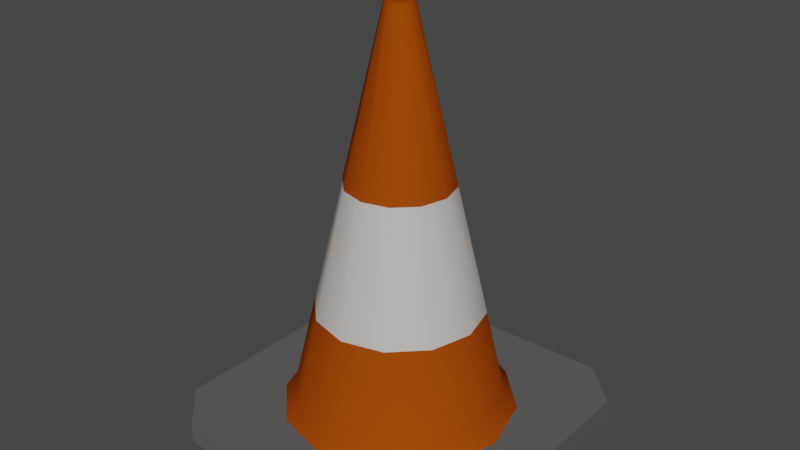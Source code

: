 # Source: TrafficCone_1.blend  (saved by Blender 3.0.42; exported with 4.5.12 LTS)
import bpy
from mathutils import Matrix  # noqa: F401  (used for matrix-valued properties, if any)

bpy.ops.wm.read_factory_settings(use_empty=True)
scene = bpy.context.scene
scene.name = 'Scene'

# ---- collections
col_collection = bpy.data.collections.new('Collection'); scene.collection.children.link(col_collection)

# ---- images (referenced by path relative to the original .blend; pixels are not part of the script)
import os
ASSET_DIR = os.environ.get("B2B_ASSET_DIR", "")  # directory of the original .blend (textures are referenced by path, not embedded)
HERE = os.path.dirname(os.path.abspath(__file__))  # packed textures are extracted next to this script under _unpacked/

def load_image(name, relpath, width, height, colorspace="sRGB"):
    """Load a texture the original file referenced (path relative to the .blend, or extracted next to this script)."""
    p = next((c for c in (os.path.join(HERE, relpath), os.path.join(ASSET_DIR, relpath)) if relpath and os.path.exists(c)), "")
    if p:
        img = bpy.data.images.load(p, check_existing=True)
        img.name = name
    else:  # same state as the original file: an image datablock whose file is absent (Cycles renders it pink)
        img = bpy.data.images.new(name, width, height)
        img.source = "FILE"
        img.filepath = "//" + (relpath or name)
    img.colorspace_settings.name = colorspace
    return img
img_zombie_atlas_png = load_image('Zombie_Atlas.png', '_unpacked/Zombie_Atlas.c15db89b.png', 512, 512, 'sRGB')

# ---- materials (node trees are filled in below, after node groups)
mat_atlas = bpy.data.materials.new('Atlas')
mat_atlas.alpha_threshold = 0.0
mat_atlas.use_transparent_shadow = False
mat_atlas.roughness = 0.5
mat_atlas.specular_intensity = 0.0

# ---- material node trees
mat_atlas.use_nodes = True; mat_atlas.node_tree.nodes.clear()
_N = mat_atlas.node_tree.nodes; _L = mat_atlas.node_tree.links
n0 = _N.new('ShaderNodeBsdfPrincipled'); n0.name = 'Principled BSDF'; n0.location = (376, 740)
n0.width = 150
n0.subsurface_method = 'BURLEY'
n0.inputs[2].default_value = 1.0
n0.inputs[3].default_value = 1.45
n0.inputs[9].default_value = (1.0, 1.0, 1.0)
n0.inputs[13].default_value = 0.0
n0.inputs[27].default_value = (0.0, 0.0, 0.0, 1.0)
n0.inputs[28].default_value = 1.0
n1 = _N.new('ShaderNodeOutputMaterial'); n1.name = 'Material Output'; n1.location = (601, 743)
n1.label = 'Material Out'
n2 = _N.new('ShaderNodeTexImage'); n2.name = 'Image Texture'; n2.location = (90, 690)
n2.width = 140
n2.image = img_zombie_atlas_png
_L.new(n0.outputs[0], n1.inputs[0])
_L.new(n2.outputs[0], n0.inputs[0])
n1.is_active_output = True

# ---- world
world_world = bpy.data.worlds.new('World'); scene.world = world_world
world_world.use_nodes = True; world_world.node_tree.nodes.clear()
_N = world_world.node_tree.nodes; _L = world_world.node_tree.links
n0 = _N.new('ShaderNodeOutputWorld'); n0.name = 'World Output'; n0.location = (300, 300)
n1 = _N.new('ShaderNodeBackground'); n1.name = 'Background'; n1.location = (10, 300)
n1.inputs[0].default_value = (0.05088, 0.05088, 0.05088, 1.0)
_L.new(n1.outputs[0], n0.inputs[0])
n0.is_active_output = True
world_world.color = (0.05088, 0.05088, 0.05088)
world_world.use_sun_shadow = False
world_world.sun_shadow_jitter_overblur = 0.0

# ---- meshes
me_cube_063 = bpy.data.meshes.new('Cube.063')
me_cube_063.from_pydata([(-0.1963, -0.2608, -0.01654), (-0.2608, -0.1963, -0.01654), (-0.2608, -0.1963, 0.01654), (-0.1963, -0.2608, 0.01654), (-0.2608, 0.1963, -0.01654), (-0.1963, 0.2608, -0.01654), (-0.1963, 0.2608, 0.01654), (-0.2608, 0.1963, 0.01654), (0.2608, -0.1963, -0.01654), (0.1963, -0.2608, -0.01654), (0.1963, -0.2608, 0.01654), (0.2608, -0.1963, 0.01654), (0.1963, 0.2608, -0.01654), (0.2608, 0.1963, -0.01654), (0.2608, 0.1963, 0.01654), (0.1963, 0.2608, 0.01654), (7.303e-09, 0.1978, -0.001055), (4.919e-09, 0.02182, 0.6567), (0.09888, 0.1713, -0.001055), (0.01091, 0.0189, 0.6567), (0.1713, 0.09888, -0.001055), (0.0189, 0.01091, 0.6567), (0.1978, -9.514e-10, -0.001055), (0.02182, 8.69e-08, 0.6567), (0.1713, -0.09888, -0.001055), (0.0189, -0.01091, 0.6567), (0.09888, -0.1713, -0.001055), (0.01091, -0.0189, 0.6567), (3.716e-08, -0.1978, -0.001055), (8.214e-09, -0.02182, 0.6567), (-0.09888, -0.1713, -0.001055), (-0.01091, -0.0189, 0.6567), (-0.1713, -0.09888, -0.001055), (-0.0189, -0.01091, 0.6567), (-0.1978, -8.425e-08, -0.001055), (-0.02182, 7.771e-08, 0.6567), (-0.1713, 0.09888, -0.001055), (-0.0189, 0.01091, 0.6567), (-0.09888, 0.1713, -0.001055), (-0.01091, 0.0189, 0.6567), (7.401e-09, 0.1652, 0.04421), (0.08259, 0.143, 0.04421), (0.143, 0.08259, 0.04421), (0.1652, 3.075e-09, 0.04421), (0.143, -0.08259, 0.04421), (0.08259, -0.143, 0.04421), (3.234e-08, -0.1652, 0.04421), (-0.08259, -0.143, 0.04421), (-0.143, -0.08259, 0.04421), (-0.1652, -6.65e-08, 0.04421), (-0.143, 0.08259, 0.04421), (-0.08259, 0.143, 0.04421), (6.832e-09, 0.1323, 0.1846), (6.005e-09, 0.08454, 0.3888), (0.04227, 0.07321, 0.3888), (0.06616, 0.1146, 0.1846), (0.07321, 0.04227, 0.3888), (0.1146, 0.06616, 0.1846), (0.08454, 5.023e-08, 0.3888), (0.1323, 2.229e-08, 0.1846), (0.07321, -0.04227, 0.3888), (0.1146, -0.06616, 0.1846), (0.04227, -0.07321, 0.3888), (0.06616, -0.1146, 0.1846), (1.877e-08, -0.08454, 0.3888), (2.681e-08, -0.1323, 0.1846), (-0.04227, -0.07321, 0.3888), (-0.06616, -0.1146, 0.1846), (-0.07321, -0.04227, 0.3888), (-0.1146, -0.06616, 0.1846), (-0.08454, 1.462e-08, 0.3888), (-0.1323, -3.345e-08, 0.1846), (-0.07321, 0.04227, 0.3888), (-0.1146, 0.06616, 0.1846), (-0.04227, 0.07321, 0.3888), (-0.06616, 0.1146, 0.1846)], [], [(9, 10, 3, 0), (13, 14, 11, 8), (14, 15, 6, 7, 2, 3, 10, 11), (1, 2, 7, 4), (5, 6, 15, 12), (0, 3, 2, 1), (6, 5, 4, 7), (14, 13, 12, 15), (10, 9, 8, 11), (4, 5, 12, 13, 8, 9, 0, 1), (53, 17, 19, 54), (54, 19, 21, 56), (56, 21, 23, 58), (58, 23, 25, 60), (60, 25, 27, 62), (62, 27, 29, 64), (64, 29, 31, 66), (66, 31, 33, 68), (68, 33, 35, 70), (70, 35, 37, 72), (19, 17, 39, 37, 35, 33, 31, 29, 27, 25, 23, 21), (72, 37, 39, 74), (74, 39, 17, 53), (38, 51, 40, 16), (36, 50, 51, 38), (34, 49, 50, 36), (32, 48, 49, 34), (30, 47, 48, 32), (28, 46, 47, 30), (26, 45, 46, 28), (24, 44, 45, 26), (22, 43, 44, 24), (20, 42, 43, 22), (18, 41, 42, 20), (16, 40, 41, 18), (51, 75, 52, 40), (75, 74, 53, 52), (50, 73, 75, 51), (73, 72, 74, 75), (49, 71, 73, 50), (71, 70, 72, 73), (48, 69, 71, 49), (69, 68, 70, 71), (47, 67, 69, 48), (67, 66, 68, 69), (46, 65, 67, 47), (65, 64, 66, 67), (45, 63, 65, 46), (63, 62, 64, 65), (44, 61, 63, 45), (61, 60, 62, 63), (43, 59, 61, 44), (59, 58, 60, 61), (42, 57, 59, 43), (57, 56, 58, 59), (41, 55, 57, 42), (55, 54, 56, 57), (40, 52, 55, 41), (52, 53, 54, 55)])
me_cube_063.polygons.foreach_set('use_smooth', [True] * 59)
_k = set([(0, 1), (0, 3), (0, 9), (1, 2), (1, 4), (2, 3), (2, 7), (3, 10), (4, 5), (4, 7), (5, 6), (5, 12), (6, 7), (6, 15), (8, 9), (8, 11), (8, 13), (9, 10), (10, 11), (11, 14), (12, 13), (12, 15), (13, 14), (14, 15), (17, 19), (17, 39), (19, 21), (21, 23), (23, 25), (25, 27), (27, 29), (29, 31), (31, 33), (33, 35), (35, 37), (37, 39)])
me_cube_063.attributes.new('sharp_edge', 'BOOLEAN', 'EDGE').data.foreach_set('value', [ (min(e.vertices), max(e.vertices)) in _k for e in me_cube_063.edges])
_uv = me_cube_063.uv_layers.new(name='UVMap')
_uv.uv.foreach_set('vector', [0.1079, 0.6725, 0.1079, 0.6725, 0.1079, 0.6725, 0.1079, 0.6725, 0.1079, 0.6725, 0.1079, 0.6725, 0.1079, 0.6725, 0.1079, 0.6725, 0.1079, 0.6725, 0.1079, 0.6725, 0.1079, 0.6725, 0.1079, 0.6725, 0.1079, 0.6725, 0.1079, 0.6725, 0.1079, 0.6725, 0.1079, 0.6725, 0.1079, 0.6725, 0.1079, 0.6725, 0.1079, 0.6725, 0.1079, 0.6725, 0.1079, 0.6725, 0.1079, 0.6725, 0.1079, 0.6725, 0.1079, 0.6725, 0.1079, 0.6725, 0.1079, 0.6725, 0.1079, 0.6725, 0.1079, 0.6725, 0.1079, 0.6725, 0.1079, 0.6725, 0.1079, 0.6725, 0.1079, 0.6725, 0.1079, 0.6725, 0.1079, 0.6725, 0.1079, 0.6725, 0.1079, 0.6725, 0.1079, 0.6725, 0.1079, 0.6725, 0.1079, 0.6725, 0.1079, 0.6725, 0.1079, 0.6725, 0.1079, 0.6725, 0.1079, 0.6725, 0.1079, 0.6725, 0.1079, 0.6725, 0.1079, 0.6725, 0.1079, 0.6725, 0.1079, 0.6725, 0.07812, 0.6734, 0.07812, 0.6734, 0.07812, 0.6734, 0.07813, 0.6734, 0.07813, 0.6734, 0.07812, 0.6734, 0.07812, 0.6734, 0.07812, 0.6734, 0.07812, 0.6734, 0.07812, 0.6734, 0.07812, 0.6734, 0.07812, 0.6734, 0.07812, 0.6734, 0.07812, 0.6734, 0.07812, 0.6734, 0.07812, 0.6734, 0.07812, 0.6734, 0.07812, 0.6734, 0.07813, 0.6734, 0.07812, 0.6734, 0.07812, 0.6734, 0.07813, 0.6734, 0.07812, 0.6734, 0.07812, 0.6734, 0.07812, 0.6734, 0.07812, 0.6734, 0.07812, 0.6734, 0.07812, 0.6734, 0.07812, 0.6734, 0.07812, 0.6734, 0.07812, 0.6734, 0.07812, 0.6734, 0.07812, 0.6734, 0.07812, 0.6734, 0.07812, 0.6734, 0.07812, 0.6734, 0.07812, 0.6734, 0.07812, 0.6734, 0.07812, 0.6734, 0.07812, 0.6734, 0.07812, 0.6734, 0.07812, 0.6734, 0.07812, 0.6734, 0.07812, 0.6734, 0.07812, 0.6734, 0.07812, 0.6734, 0.07812, 0.6734, 0.07812, 0.6734, 0.07812, 0.6734, 0.07812, 0.6734, 0.07812, 0.6734, 0.07812, 0.6734, 0.07812, 0.6734, 0.07812, 0.6734, 0.07812, 0.6734, 0.07812, 0.6734, 0.07812, 0.6734, 0.07812, 0.6734, 0.07812, 0.6734, 0.07812, 0.6734, 0.07812, 0.6734, 0.07812, 0.6734, 0.07812, 0.6734, 0.07812, 0.6734, 0.07812, 0.6734, 0.07812, 0.6734, 0.07812, 0.6734, 0.07812, 0.6734, 0.07812, 0.6734, 0.07812, 0.6734, 0.07812, 0.6734, 0.07812, 0.6734, 0.07812, 0.6734, 0.07812, 0.6734, 0.07812, 0.6734, 0.07812, 0.6734, 0.07812, 0.6734, 0.07812, 0.6734, 0.07812, 0.6734, 0.07812, 0.6734, 0.07812, 0.6734, 0.07812, 0.6734, 0.07812, 0.6734, 0.07812, 0.6734, 0.07812, 0.6734, 0.07813, 0.6734, 0.07812, 0.6734, 0.07812, 0.6734, 0.07812, 0.6734, 0.07813, 0.6734, 0.07813, 0.6734, 0.07812, 0.6734, 0.07813, 0.6734, 0.07812, 0.6734, 0.07813, 0.6734, 0.07812, 0.6734, 0.07813, 0.6734, 0.07812, 0.6734, 0.07812, 0.6734, 0.07812, 0.6734, 0.07812, 0.6734, 0.07812, 0.6734, 0.07812, 0.6734, 0.07813, 0.6734, 0.07812, 0.6734, 0.07812, 0.6734, 0.07812, 0.6734, 0.07812, 0.6734, 0.07812, 0.6734, 0.07812, 0.6734, 0.07812, 0.6734, 0.07812, 0.6734, 0.04809, 0.6739, 0.04809, 0.6739, 0.04809, 0.6739, 0.04809, 0.6739, 0.07812, 0.6734, 0.07812, 0.6734, 0.07812, 0.6734, 0.07812, 0.6734, 0.04809, 0.6739, 0.04809, 0.6739, 0.04809, 0.6739, 0.04809, 0.6739, 0.07812, 0.6734, 0.07812, 0.6734, 0.07812, 0.6734, 0.07812, 0.6734, 0.04809, 0.6739, 0.04809, 0.6739, 0.04809, 0.6739, 0.04809, 0.6739, 0.07812, 0.6734, 0.07812, 0.6734, 0.07812, 0.6734, 0.07812, 0.6734, 0.04809, 0.6739, 0.04809, 0.6739, 0.04809, 0.6739, 0.04809, 0.6739, 0.07812, 0.6734, 0.07812, 0.6734, 0.07812, 0.6734, 0.07812, 0.6734, 0.04809, 0.6739, 0.04809, 0.6739, 0.04809, 0.6739, 0.04809, 0.6739, 0.07812, 0.6734, 0.07812, 0.6734, 0.07812, 0.6734, 0.07812, 0.6734, 0.04809, 0.6739, 0.04809, 0.6739, 0.04809, 0.6739, 0.04809, 0.6739, 0.07813, 0.6734, 0.07813, 0.6734, 0.07812, 0.6734, 0.07812, 0.6734, 0.04809, 0.6739, 0.04809, 0.6739, 0.04809, 0.6739, 0.04809, 0.6739, 0.07813, 0.6734, 0.07812, 0.6734, 0.07813, 0.6734, 0.07813, 0.6734, 0.04809, 0.6739, 0.04809, 0.6739, 0.04809, 0.6739, 0.04809, 0.6739, 0.07812, 0.6734, 0.07812, 0.6734, 0.07812, 0.6734, 0.07813, 0.6734, 0.04809, 0.6739, 0.04809, 0.6739, 0.04809, 0.6739, 0.04809, 0.6739, 0.07812, 0.6734, 0.07813, 0.6734, 0.07812, 0.6734, 0.07812, 0.6734, 0.04809, 0.6739, 0.04809, 0.6739, 0.04809, 0.6739, 0.04809, 0.6739, 0.07812, 0.6734, 0.07813, 0.6734, 0.07813, 0.6734, 0.07812, 0.6734, 0.04809, 0.6739, 0.04809, 0.6739, 0.04809, 0.6739, 0.04809, 0.6739, 0.07812, 0.6734, 0.07812, 0.6734, 0.07813, 0.6734, 0.07812, 0.6734, 0.04809, 0.6739, 0.04809, 0.6739, 0.04809, 0.6739, 0.04809, 0.6739])
me_cube_063.materials.append(mat_atlas)
me_cube_063.use_remesh_preserve_volume = False
me_cube_063.use_remesh_preserve_attributes = False
me_cube_063.use_mirror_vertex_groups = False
me_cube_063.update()
me_cube_063.normals_split_custom_set([tuple(v) for v in zip(*[iter([0.0, -1.0, 0.0, 0.0, -1.0, 0.0, 0.0, -1.0, 0.0, 0.0, -1.0, 0.0, 1.0, 0.0, 0.0, 1.0, 0.0, 0.0, 1.0, 0.0, 0.0, 1.0, 0.0, 0.0, 0.0, 1.64e-07, 1.0, 0.0, 1.64e-07, 1.0, 0.0, 1.64e-07, 1.0, 0.0, 1.64e-07, 1.0, 0.0, 1.64e-07, 1.0, 0.0, 1.64e-07, 1.0, 0.0, 1.64e-07, 1.0, 0.0, 1.64e-07, 1.0, -1.0, 0.0, 0.0, -1.0, 0.0, 0.0, -1.0, 0.0, 0.0, -1.0, 0.0, 0.0, 0.0, 1.0, 0.0, 0.0, 1.0, 0.0, 0.0, 1.0, 0.0, 0.0, 1.0, 0.0, -0.7071, -0.7071, 0.0, -0.7071, -0.7071, 0.0, -0.7071, -0.7071, 0.0, -0.7071, -0.7071, 0.0, -0.7071, 0.7071, 0.0, -0.7071, 0.7071, 0.0, -0.7071, 0.7071, 0.0, -0.7071, 0.7071, 0.0, 0.7071, 0.7071, 0.0, 0.7071, 0.7071, 0.0, 0.7071, 0.7071, 0.0, 0.7071, 0.7071, 0.0, 0.7071, -0.7071, 0.0, 0.7071, -0.7071, 0.0, 0.7071, -0.7071, 0.0, 0.7071, -0.7071, 0.0, 0.0, -1.64e-07, -1.0, 0.0, -1.64e-07, -1.0, 0.0, -1.64e-07, -1.0, 0.0, -1.64e-07, -1.0, 0.0, -1.64e-07, -1.0, 0.0, -1.64e-07, -1.0, 0.0, -1.64e-07, -1.0, 0.0, -1.64e-07, -1.0, -1.961e-07, 0.9737, 0.2279, -3.118e-07, 0.9737, 0.2279, 0.4868, 0.8432, 0.2279, 0.4868, 0.8432, 0.2279, 0.4868, 0.8432, 0.2279, 0.4868, 0.8432, 0.2279, 0.8432, 0.4868, 0.2279, 0.8432, 0.4868, 0.2279, 0.8432, 0.4868, 0.2279, 0.8432, 0.4868, 0.2279, 0.9737, -9.449e-09, 0.2279, 0.9737, 2.941e-08, 0.2279, 0.9737, 2.941e-08, 0.2279, 0.9737, -9.449e-09, 0.2279, 0.8432, -0.4868, 0.2279, 0.8432, -0.4868, 0.2279, 0.8432, -0.4868, 0.2279, 0.8432, -0.4868, 0.2279, 0.4868, -0.8432, 0.2279, 0.4868, -0.8432, 0.2279, 0.4868, -0.8432, 0.2279, 0.4868, -0.8432, 0.2279, -8.504e-08, -0.9737, 0.2279, 9.804e-09, -0.9737, 0.2279, 9.804e-09, -0.9737, 0.2279, -8.504e-08, -0.9737, 0.2279, -0.4868, -0.8432, 0.2279, -0.4868, -0.8432, 0.2279, -0.4868, -0.8432, 0.2279, -0.4868, -0.8432, 0.2279, -0.8432, -0.4868, 0.2279, -0.8432, -0.4868, 0.2279, -0.8432, -0.4868, 0.2279, -0.8432, -0.4868, 0.2279, -0.9737, -5.764e-07, 0.2279, -0.9737, -5.392e-07, 0.2279, -0.9737, -5.392e-07, 0.2279, -0.9737, -5.764e-07, 0.2279, -0.8432, 0.4868, 0.2279, -0.8432, 0.4868, 0.2279, 0.0, 0.0, 1.0, 0.0, 0.0, 1.0, 0.0, 0.0, 1.0, 0.0, 0.0, 1.0, 0.0, 0.0, 1.0, 0.0, 0.0, 1.0, 0.0, 0.0, 1.0, 0.0, 0.0, 1.0, 0.0, 0.0, 1.0, 0.0, 0.0, 1.0, 0.0, 0.0, 1.0, 0.0, 0.0, 1.0, -0.8432, 0.4868, 0.2279, -0.8432, 0.4868, 0.2279, -0.4868, 0.8432, 0.2279, -0.4868, 0.8432, 0.2279, -0.4868, 0.8432, 0.2279, -0.4868, 0.8432, 0.2279, -3.118e-07, 0.9737, 0.2279, -1.961e-07, 0.9737, 0.2279, -0.4058, 0.7028, 0.5843, -0.4522, 0.7832, 0.4268, -9.659e-08, 0.9044, 0.4268, -8.597e-08, 0.8116, 0.5843, -0.7028, 0.4058, 0.5843, -0.7832, 0.4522, 0.4268, -0.4522, 0.7832, 0.4268, -0.4058, 0.7028, 0.5843, -0.8116, -3.116e-07, 0.5843, -0.9044, -3.284e-07, 0.4268, -0.7832, 0.4522, 0.4268, -0.7028, 0.4058, 0.5843, -0.7028, -0.4058, 0.5843, -0.7832, -0.4522, 0.4268, -0.9044, -3.284e-07, 0.4268, -0.8116, -3.116e-07, 0.5843, -0.4058, -0.7028, 0.5843, -0.4522, -0.7832, 0.4268, -0.7832, -0.4522, 0.4268, -0.7028, -0.4058, 0.5843, 1.397e-07, -0.8116, 0.5843, 1.111e-07, -0.9044, 0.4268, -0.4522, -0.7832, 0.4268, -0.4058, -0.7028, 0.5843, 0.4058, -0.7028, 0.5843, 0.4522, -0.7832, 0.4268, 1.111e-07, -0.9044, 0.4268, 1.397e-07, -0.8116, 0.5843, 0.7028, -0.4058, 0.5843, 0.7832, -0.4522, 0.4268, 0.4522, -0.7832, 0.4268, 0.4058, -0.7028, 0.5843, 0.8116, 1.182e-07, 0.5843, 0.9044, 7.244e-08, 0.4268, 0.7832, -0.4522, 0.4268, 0.7028, -0.4058, 0.5843, 0.7028, 0.4058, 0.5843, 0.7832, 0.4522, 0.4268, 0.9044, 7.244e-08, 0.4268, 0.8116, 1.182e-07, 0.5843, 0.4058, 0.7028, 0.5843, 0.4522, 0.7832, 0.4268, 0.7832, 0.4522, 0.4268, 0.7028, 0.4058, 0.5843, -8.597e-08, 0.8116, 0.5843, -9.659e-08, 0.9044, 0.4268, 0.4522, 0.7832, 0.4268, 0.4058, 0.7028, 0.5843, -0.4522, 0.7832, 0.4268, -0.4868, 0.8432, 0.2279, -8.824e-08, 0.9737, 0.2279, -9.659e-08, 0.9044, 0.4268, -0.4868, 0.8432, 0.2279, -0.4868, 0.8432, 0.2279, -1.961e-07, 0.9737, 0.2279, -8.824e-08, 0.9737, 0.2279, -0.7832, 0.4522, 0.4268, -0.8432, 0.4868, 0.2279, -0.4868, 0.8432, 0.2279, -0.4522, 0.7832, 0.4268, -0.8432, 0.4868, 0.2279, -0.8432, 0.4868, 0.2279, -0.4868, 0.8432, 0.2279, -0.4868, 0.8432, 0.2279, -0.9044, -3.284e-07, 0.4268, -0.9737, -3.922e-07, 0.2279, -0.8432, 0.4868, 0.2279, -0.7832, 0.4522, 0.4268, -0.9737, -3.922e-07, 0.2279, -0.9737, -5.392e-07, 0.2279, -0.8432, 0.4868, 0.2279, -0.8432, 0.4868, 0.2279, -0.7832, -0.4522, 0.4268, -0.8432, -0.4868, 0.2279, -0.9737, -3.922e-07, 0.2279, -0.9044, -3.284e-07, 0.4268, -0.8432, -0.4868, 0.2279, -0.8432, -0.4868, 0.2279, -0.9737, -5.392e-07, 0.2279, -0.9737, -3.922e-07, 0.2279, -0.4522, -0.7832, 0.4268, -0.4868, -0.8432, 0.2279, -0.8432, -0.4868, 0.2279, -0.7832, -0.4522, 0.4268, -0.4868, -0.8432, 0.2279, -0.4868, -0.8432, 0.2279, -0.8432, -0.4868, 0.2279, -0.8432, -0.4868, 0.2279, 1.111e-07, -0.9044, 0.4268, 9.314e-08, -0.9737, 0.2279, -0.4868, -0.8432, 0.2279, -0.4522, -0.7832, 0.4268, 9.314e-08, -0.9737, 0.2279, 9.804e-09, -0.9737, 0.2279, -0.4868, -0.8432, 0.2279, -0.4868, -0.8432, 0.2279, 0.4522, -0.7832, 0.4268, 0.4868, -0.8432, 0.2279, 9.314e-08, -0.9737, 0.2279, 1.111e-07, -0.9044, 0.4268, 0.4868, -0.8432, 0.2279, 0.4868, -0.8432, 0.2279, 9.804e-09, -0.9737, 0.2279, 9.314e-08, -0.9737, 0.2279, 0.7832, -0.4522, 0.4268, 0.8432, -0.4868, 0.2279, 0.4868, -0.8432, 0.2279, 0.4522, -0.7832, 0.4268, 0.8432, -0.4868, 0.2279, 0.8432, -0.4868, 0.2279, 0.4868, -0.8432, 0.2279, 0.4868, -0.8432, 0.2279, 0.9044, 7.244e-08, 0.4268, 0.9737, 4.412e-08, 0.2279, 0.8432, -0.4868, 0.2279, 0.7832, -0.4522, 0.4268, 0.9737, 4.412e-08, 0.2279, 0.9737, 2.941e-08, 0.2279, 0.8432, -0.4868, 0.2279, 0.8432, -0.4868, 0.2279, 0.7832, 0.4522, 0.4268, 0.8432, 0.4868, 0.2279, 0.9737, 4.412e-08, 0.2279, 0.9044, 7.244e-08, 0.4268, 0.8432, 0.4868, 0.2279, 0.8432, 0.4868, 0.2279, 0.9737, 2.941e-08, 0.2279, 0.9737, 4.412e-08, 0.2279, 0.4522, 0.7832, 0.4268, 0.4868, 0.8432, 0.2279, 0.8432, 0.4868, 0.2279, 0.7832, 0.4522, 0.4268, 0.4868, 0.8432, 0.2279, 0.4868, 0.8432, 0.2279, 0.8432, 0.4868, 0.2279, 0.8432, 0.4868, 0.2279, -9.659e-08, 0.9044, 0.4268, -8.824e-08, 0.9737, 0.2279, 0.4868, 0.8432, 0.2279, 0.4522, 0.7832, 0.4268, -8.824e-08, 0.9737, 0.2279, -1.961e-07, 0.9737, 0.2279, 0.4868, 0.8432, 0.2279, 0.4868, 0.8432, 0.2279])] * 3)])

# ---- objects
ob_trafficcone_1 = bpy.data.objects.new('TrafficCone_1', me_cube_063)

# ---- transforms, parenting, visibility, modifiers, constraints
ob_trafficcone_1.location = (0.0, 0.0, 0.0)
ob_trafficcone_1.color = (0.8, 0.8, 0.8, 1.0)
ob_trafficcone_1.lineart.crease_threshold = 0.0

# ---- collection membership
col_collection.objects.link(ob_trafficcone_1)

# ---- scene / render settings (as saved in the file)
scene.frame_start = 1; scene.frame_end = 250; scene.frame_set(1)
scene.render.engine = 'BLENDER_EEVEE_NEXT'
scene.cycles.sampling_pattern = 'TABULATED_SOBOL'
scene.cycles.use_light_tree = False
scene.view_settings.view_transform = 'Filmic'
bpy.context.view_layer.update()

# ---- added for rendering (the .blend has no active camera and no usable light): camera, sun
cam_auto = bpy.data.cameras.new('AutoCamera')
cam_auto.lens = 50.0
cam_auto.sensor_width = 36.0
cam_auto.clip_end = 1000.0
ob_auto_camera = bpy.data.objects.new('AutoCamera', cam_auto)
scene.collection.objects.link(ob_auto_camera)
ob_auto_camera.location = (0.924062, -1.10888, 1.05934)
ob_auto_camera.rotation_euler = (1.09748, -7.21219e-08, 0.694738)
scene.camera = ob_auto_camera
light_auto_sun = bpy.data.lights.new('AutoSun', 'SUN')
light_auto_sun.energy = 3.0
light_auto_sun.angle = 0.0523599
ob_auto_sun = bpy.data.objects.new('AutoSun', light_auto_sun)
scene.collection.objects.link(ob_auto_sun)
ob_auto_sun.rotation_euler = (0.872665, 0.174533, 0.523599)
bpy.context.view_layer.update()
